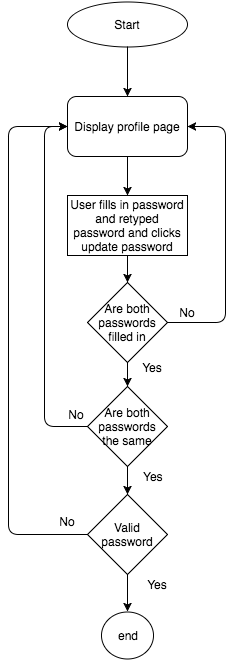

The diagram above was exported from draw.io. Its source (the exported page's mxGraphModel, read from the mxfile embedded in the PNG):
<mxGraphModel dx="644" dy="480" grid="0" gridSize="10" guides="1" tooltips="1" connect="0" arrows="1" fold="1" page="0" pageScale="1.5" pageWidth="826" pageHeight="1169" background="none" math="0" shadow="0">
  <root>
    <mxCell id="0" />
    <mxCell id="1" parent="0" />
    <mxCell id="2" value="Start" style="ellipse;whiteSpace=wrap;html=1;" vertex="1" parent="1">
      <mxGeometry x="700" y="274" width="120" height="45" as="geometry" />
    </mxCell>
    <mxCell id="3" value="Display profile page" style="rounded=1;whiteSpace=wrap;html=1;" vertex="1" parent="1">
      <mxGeometry x="700" y="369" width="120" height="60" as="geometry" />
    </mxCell>
    <mxCell id="4" value="User fills in password and retyped password and clicks update password" style="whiteSpace=wrap;html=1;" vertex="1" parent="1">
      <mxGeometry x="700" y="468" width="120" height="60" as="geometry" />
    </mxCell>
    <mxCell id="5" value="Are both passwords filled in" style="rhombus;whiteSpace=wrap;html=1;" vertex="1" parent="1">
      <mxGeometry x="720" y="555" width="80" height="80" as="geometry" />
    </mxCell>
    <mxCell id="6" value="Are both passwords the same" style="rhombus;whiteSpace=wrap;html=1;" vertex="1" parent="1">
      <mxGeometry x="720" y="659" width="80" height="80" as="geometry" />
    </mxCell>
    <mxCell id="7" value="Valid password" style="rhombus;whiteSpace=wrap;html=1;" vertex="1" parent="1">
      <mxGeometry x="720" y="767" width="80" height="80" as="geometry" />
    </mxCell>
    <mxCell id="8" value="end" style="ellipse;whiteSpace=wrap;html=1;" vertex="1" parent="1">
      <mxGeometry x="734" y="884" width="52" height="47" as="geometry" />
    </mxCell>
    <mxCell id="9" value="" style="endArrow=classic;html=1;" edge="1" source="2" target="3" parent="1">
      <mxGeometry x="760" y="319" width="50" height="50" as="geometry">
        <mxPoint x="677" y="388" as="sourcePoint" />
        <mxPoint x="727" y="338" as="targetPoint" />
      </mxGeometry>
    </mxCell>
    <mxCell id="10" value="" style="endArrow=classic;html=1;" edge="1" source="3" target="4" parent="1">
      <mxGeometry x="760" y="429" width="50" height="50" as="geometry">
        <mxPoint x="632" y="509" as="sourcePoint" />
        <mxPoint x="682" y="459" as="targetPoint" />
      </mxGeometry>
    </mxCell>
    <mxCell id="11" value="" style="endArrow=classic;html=1;" edge="1" source="4" target="5" parent="1">
      <mxGeometry x="760" y="528" width="50" height="50" as="geometry">
        <mxPoint x="677" y="617" as="sourcePoint" />
        <mxPoint x="727" y="567" as="targetPoint" />
      </mxGeometry>
    </mxCell>
    <mxCell id="12" value="" style="endArrow=classic;html=1;" edge="1" source="5" target="6" parent="1">
      <mxGeometry x="760" y="635" width="50" height="50" as="geometry">
        <mxPoint x="667" y="681" as="sourcePoint" />
        <mxPoint x="717" y="631" as="targetPoint" />
      </mxGeometry>
    </mxCell>
    <mxCell id="13" value="" style="endArrow=classic;html=1;" edge="1" source="6" target="7" parent="1">
      <mxGeometry x="760" y="739" width="50" height="50" as="geometry">
        <mxPoint x="645" y="789" as="sourcePoint" />
        <mxPoint x="695" y="739" as="targetPoint" />
      </mxGeometry>
    </mxCell>
    <mxCell id="14" value="" style="endArrow=classic;html=1;" edge="1" source="7" target="8" parent="1">
      <mxGeometry x="760" y="847" width="50" height="50" as="geometry">
        <mxPoint x="679" y="846" as="sourcePoint" />
        <mxPoint x="729" y="796" as="targetPoint" />
      </mxGeometry>
    </mxCell>
    <mxCell id="15" value="" style="endArrow=classic;html=1;" edge="1" source="5" target="3" parent="1">
      <mxGeometry x="800" y="399" width="50" height="50" as="geometry">
        <mxPoint x="881" y="597" as="sourcePoint" />
        <mxPoint x="898" y="385" as="targetPoint" />
        <Array as="points">
          <mxPoint x="858" y="595" />
          <mxPoint x="858" y="399" />
        </Array>
      </mxGeometry>
    </mxCell>
    <mxCell id="16" value="" style="endArrow=classic;html=1;" edge="1" source="6" target="3" parent="1">
      <mxGeometry x="677" y="399" width="50" height="50" as="geometry">
        <mxPoint x="589" y="711" as="sourcePoint" />
        <mxPoint x="639" y="661" as="targetPoint" />
        <Array as="points">
          <mxPoint x="677" y="699" />
          <mxPoint x="677" y="399" />
        </Array>
      </mxGeometry>
    </mxCell>
    <mxCell id="17" value="" style="endArrow=classic;html=1;" edge="1" source="7" target="3" parent="1">
      <mxGeometry x="641" y="399" width="50" height="50" as="geometry">
        <mxPoint x="617" y="828" as="sourcePoint" />
        <mxPoint x="667" y="778" as="targetPoint" />
        <Array as="points">
          <mxPoint x="641" y="807" />
          <mxPoint x="641" y="399" />
        </Array>
      </mxGeometry>
    </mxCell>
    <mxCell id="18" value="Yes" style="text;html=1;strokeColor=none;fillColor=none;align=center;verticalAlign=middle;whiteSpace=wrap;" vertex="1" parent="1">
      <mxGeometry x="765" y="630" width="40" height="20" as="geometry" />
    </mxCell>
    <mxCell id="19" value="Yes" style="text;html=1;" vertex="1" parent="1">
      <mxGeometry x="774" y="736" width="31" height="31" as="geometry" />
    </mxCell>
    <mxCell id="20" value="Yes" style="text;html=1;strokeColor=none;fillColor=none;align=center;verticalAlign=middle;whiteSpace=wrap;" vertex="1" parent="1">
      <mxGeometry x="770" y="847" width="40" height="20" as="geometry" />
    </mxCell>
    <mxCell id="21" value="No" style="text;html=1;strokeColor=none;fillColor=none;align=center;verticalAlign=middle;whiteSpace=wrap;" vertex="1" parent="1">
      <mxGeometry x="680" y="784" width="40" height="20" as="geometry" />
    </mxCell>
    <mxCell id="22" value="No" style="text;html=1;strokeColor=none;fillColor=none;align=center;verticalAlign=middle;whiteSpace=wrap;" vertex="1" parent="1">
      <mxGeometry x="689" y="677" width="40" height="20" as="geometry" />
    </mxCell>
    <mxCell id="23" value="No" style="text;html=1;strokeColor=none;fillColor=none;align=center;verticalAlign=middle;whiteSpace=wrap;" vertex="1" parent="1">
      <mxGeometry x="800" y="575" width="40" height="20" as="geometry" />
    </mxCell>
  </root>
</mxGraphModel>